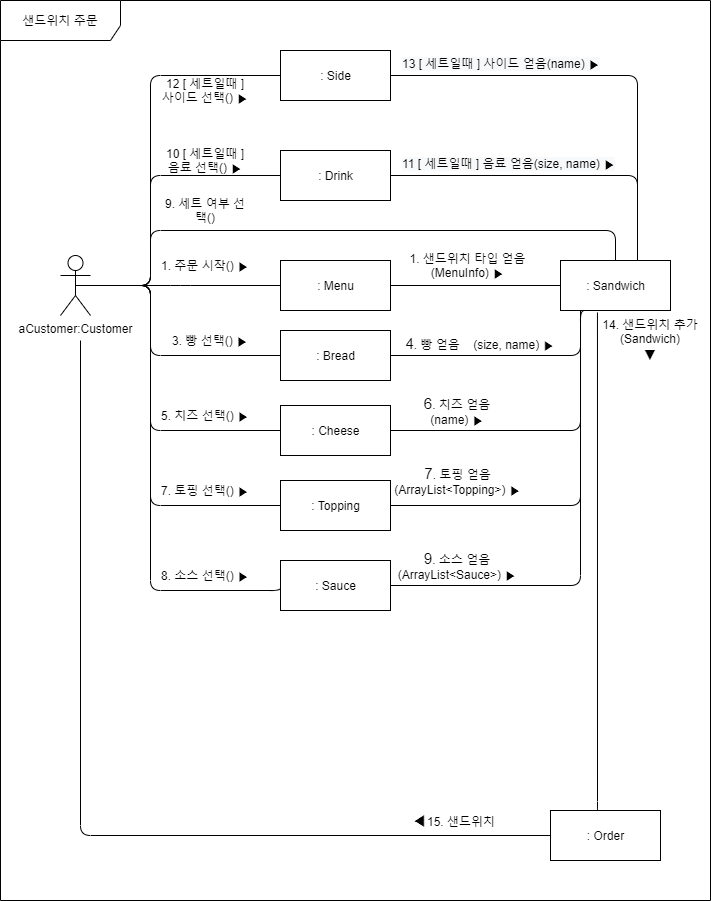

The diagram above was exported from draw.io. Its source (the exported page's mxGraphModel, read from the mxfile embedded in the PNG):
<mxGraphModel dx="3129" dy="1154" grid="1" gridSize="10" guides="1" tooltips="1" connect="1" arrows="1" fold="1" page="1" pageScale="1" pageWidth="827" pageHeight="1169" math="0" shadow="0">
  <root>
    <mxCell id="0" />
    <mxCell id="1" parent="0" />
    <mxCell id="hAGynyKhxMLSOPA2V5pt-1" value="aCustomer:Customer" style="shape=umlActor;verticalLabelPosition=bottom;verticalAlign=top;html=1;" parent="1" vertex="1">
      <mxGeometry x="-50" y="275" width="30" height="60" as="geometry" />
    </mxCell>
    <mxCell id="hAGynyKhxMLSOPA2V5pt-2" value=": Menu" style="html=1;" parent="1" vertex="1">
      <mxGeometry x="170" y="280" width="110" height="50" as="geometry" />
    </mxCell>
    <mxCell id="hAGynyKhxMLSOPA2V5pt-10" value="" style="endArrow=none;html=1;entryX=0;entryY=0.5;entryDx=0;entryDy=0;exitX=0.5;exitY=0.5;exitDx=0;exitDy=0;exitPerimeter=0;" parent="1" source="hAGynyKhxMLSOPA2V5pt-1" target="hAGynyKhxMLSOPA2V5pt-2" edge="1">
      <mxGeometry width="50" height="50" relative="1" as="geometry">
        <mxPoint x="65" y="305" as="sourcePoint" />
        <mxPoint x="140" y="190" as="targetPoint" />
        <Array as="points">
          <mxPoint x="70" y="305" />
        </Array>
      </mxGeometry>
    </mxCell>
    <mxCell id="hAGynyKhxMLSOPA2V5pt-17" value="1. 주문 시작()&amp;nbsp;▶" style="text;html=1;strokeColor=none;fillColor=none;align=center;verticalAlign=middle;whiteSpace=wrap;rounded=0;" parent="1" vertex="1">
      <mxGeometry x="40" y="275" width="110" height="20" as="geometry" />
    </mxCell>
    <mxCell id="hAGynyKhxMLSOPA2V5pt-28" value=": Sandwich" style="html=1;" parent="1" vertex="1">
      <mxGeometry x="450" y="280" width="110" height="50" as="geometry" />
    </mxCell>
    <mxCell id="hAGynyKhxMLSOPA2V5pt-32" value="&lt;span style=&quot;font-size: 15px ; background-color: rgb(255 , 255 , 255)&quot;&gt;4&lt;/span&gt;. 빵 얻음&amp;nbsp; &amp;nbsp; (size, name) ▶&lt;br&gt;&amp;nbsp;" style="text;html=1;strokeColor=none;fillColor=none;align=center;verticalAlign=middle;whiteSpace=wrap;rounded=0;" parent="1" vertex="1">
      <mxGeometry x="290" y="360" width="160" height="20" as="geometry" />
    </mxCell>
    <mxCell id="hAGynyKhxMLSOPA2V5pt-35" value="&lt;span style=&quot;font-size: 15px ; background-color: rgb(255 , 255 , 255)&quot;&gt;6&lt;/span&gt;. 치즈 얻음(name)&amp;nbsp;▶" style="text;html=1;strokeColor=none;fillColor=none;align=center;verticalAlign=middle;whiteSpace=wrap;rounded=0;" parent="1" vertex="1">
      <mxGeometry x="297.25" y="420" width="100" height="20" as="geometry" />
    </mxCell>
    <mxCell id="hAGynyKhxMLSOPA2V5pt-37" value="&lt;span style=&quot;font-size: 15px ; background-color: rgb(255 , 255 , 255)&quot;&gt;7&lt;/span&gt;. 토핑 얻음(ArrayList&amp;lt;Topping&amp;gt;) ▶" style="text;html=1;strokeColor=none;fillColor=none;align=center;verticalAlign=middle;whiteSpace=wrap;rounded=0;" parent="1" vertex="1">
      <mxGeometry x="281" y="490" width="132.5" height="20" as="geometry" />
    </mxCell>
    <mxCell id="hAGynyKhxMLSOPA2V5pt-39" value="&lt;span style=&quot;font-size: 15px ; background-color: rgb(255 , 255 , 255)&quot;&gt;9&lt;/span&gt;. 소스 얻음(ArrayList&amp;lt;Sauce&amp;gt;)&amp;nbsp;▶" style="text;html=1;strokeColor=none;fillColor=none;align=center;verticalAlign=middle;whiteSpace=wrap;rounded=0;" parent="1" vertex="1">
      <mxGeometry x="297.25" y="575" width="100" height="20" as="geometry" />
    </mxCell>
    <mxCell id="hAGynyKhxMLSOPA2V5pt-66" value="샌드위치 주문" style="shape=umlFrame;whiteSpace=wrap;html=1;width=120;height=40;" parent="1" vertex="1">
      <mxGeometry x="-110" y="20" width="710" height="900" as="geometry" />
    </mxCell>
    <mxCell id="398axXaUY6G2Asph9Ox9-2" value=": Sauce" style="html=1;" parent="1" vertex="1">
      <mxGeometry x="170" y="580" width="110" height="50" as="geometry" />
    </mxCell>
    <mxCell id="VUy_vzExi_sMbyr-WgmK-3" value="" style="endArrow=none;html=1;edgeStyle=orthogonalEdgeStyle;exitX=1;exitY=0.5;exitDx=0;exitDy=0;entryX=0;entryY=0.5;entryDx=0;entryDy=0;" edge="1" parent="1" source="hAGynyKhxMLSOPA2V5pt-2" target="hAGynyKhxMLSOPA2V5pt-28">
      <mxGeometry relative="1" as="geometry">
        <mxPoint x="300" y="304.5" as="sourcePoint" />
        <mxPoint x="380" y="304.5" as="targetPoint" />
      </mxGeometry>
    </mxCell>
    <mxCell id="VUy_vzExi_sMbyr-WgmK-7" value="" style="endArrow=none;html=1;edgeStyle=orthogonalEdgeStyle;entryX=1;entryY=0.5;entryDx=0;entryDy=0;exitX=0.25;exitY=1;exitDx=0;exitDy=0;" edge="1" parent="1" source="hAGynyKhxMLSOPA2V5pt-28" target="VUy_vzExi_sMbyr-WgmK-20">
      <mxGeometry relative="1" as="geometry">
        <mxPoint x="530" y="230" as="sourcePoint" />
        <mxPoint x="610" y="230" as="targetPoint" />
        <Array as="points">
          <mxPoint x="470" y="330" />
          <mxPoint x="470" y="450" />
        </Array>
      </mxGeometry>
    </mxCell>
    <mxCell id="VUy_vzExi_sMbyr-WgmK-8" value="" style="endArrow=none;html=1;edgeStyle=orthogonalEdgeStyle;entryX=1;entryY=0.5;entryDx=0;entryDy=0;" edge="1" parent="1" target="VUy_vzExi_sMbyr-WgmK-21">
      <mxGeometry relative="1" as="geometry">
        <mxPoint x="470" y="330" as="sourcePoint" />
        <mxPoint x="620" y="360" as="targetPoint" />
        <Array as="points">
          <mxPoint x="470" y="525" />
        </Array>
      </mxGeometry>
    </mxCell>
    <mxCell id="VUy_vzExi_sMbyr-WgmK-9" value="" style="endArrow=none;html=1;edgeStyle=orthogonalEdgeStyle;entryX=1;entryY=0.5;entryDx=0;entryDy=0;exitX=0.182;exitY=1.1;exitDx=0;exitDy=0;exitPerimeter=0;" edge="1" parent="1" source="hAGynyKhxMLSOPA2V5pt-28" target="398axXaUY6G2Asph9Ox9-2">
      <mxGeometry relative="1" as="geometry">
        <mxPoint x="550" y="404.5" as="sourcePoint" />
        <mxPoint x="630" y="404.5" as="targetPoint" />
        <Array as="points">
          <mxPoint x="470" y="605" />
        </Array>
      </mxGeometry>
    </mxCell>
    <mxCell id="VUy_vzExi_sMbyr-WgmK-10" value="" style="endArrow=none;html=1;edgeStyle=orthogonalEdgeStyle;entryX=0.336;entryY=1.04;entryDx=0;entryDy=0;entryPerimeter=0;exitX=0.418;exitY=0.02;exitDx=0;exitDy=0;exitPerimeter=0;" edge="1" parent="1" source="VUy_vzExi_sMbyr-WgmK-24" target="hAGynyKhxMLSOPA2V5pt-28">
      <mxGeometry relative="1" as="geometry">
        <mxPoint x="374" y="399" as="sourcePoint" />
        <mxPoint x="454" y="399" as="targetPoint" />
        <Array as="points">
          <mxPoint x="487" y="831" />
        </Array>
      </mxGeometry>
    </mxCell>
    <mxCell id="VUy_vzExi_sMbyr-WgmK-18" value="1. 샌드위치 타입 얻음(MenuInfo) ▶" style="text;html=1;strokeColor=none;fillColor=none;align=center;verticalAlign=middle;whiteSpace=wrap;rounded=0;" vertex="1" parent="1">
      <mxGeometry x="290" y="275" width="135" height="20" as="geometry" />
    </mxCell>
    <mxCell id="VUy_vzExi_sMbyr-WgmK-19" value=": Bread" style="html=1;" vertex="1" parent="1">
      <mxGeometry x="170" y="350" width="110" height="50" as="geometry" />
    </mxCell>
    <mxCell id="VUy_vzExi_sMbyr-WgmK-20" value=": Cheese" style="html=1;" vertex="1" parent="1">
      <mxGeometry x="170" y="425" width="110" height="50" as="geometry" />
    </mxCell>
    <mxCell id="VUy_vzExi_sMbyr-WgmK-21" value=": Topping" style="html=1;" vertex="1" parent="1">
      <mxGeometry x="170" y="500" width="110" height="50" as="geometry" />
    </mxCell>
    <mxCell id="VUy_vzExi_sMbyr-WgmK-24" value=": Order" style="html=1;" vertex="1" parent="1">
      <mxGeometry x="440" y="830" width="110" height="50" as="geometry" />
    </mxCell>
    <mxCell id="VUy_vzExi_sMbyr-WgmK-28" value="" style="endArrow=none;html=1;edgeStyle=orthogonalEdgeStyle;entryX=0;entryY=0.5;entryDx=0;entryDy=0;" edge="1" parent="1" target="VUy_vzExi_sMbyr-WgmK-24">
      <mxGeometry relative="1" as="geometry">
        <mxPoint x="-30" y="360" as="sourcePoint" />
        <mxPoint x="410" y="494.5" as="targetPoint" />
        <Array as="points">
          <mxPoint x="-30" y="855" />
        </Array>
      </mxGeometry>
    </mxCell>
    <mxCell id="VUy_vzExi_sMbyr-WgmK-31" value="" style="endArrow=none;html=1;edgeStyle=orthogonalEdgeStyle;exitX=1;exitY=0.5;exitDx=0;exitDy=0;" edge="1" parent="1" source="VUy_vzExi_sMbyr-WgmK-19">
      <mxGeometry relative="1" as="geometry">
        <mxPoint x="300" y="380" as="sourcePoint" />
        <mxPoint x="470" y="330" as="targetPoint" />
      </mxGeometry>
    </mxCell>
    <mxCell id="VUy_vzExi_sMbyr-WgmK-34" value="" style="endArrow=none;html=1;edgeStyle=orthogonalEdgeStyle;exitX=1;exitY=0.5;exitDx=0;exitDy=0;entryX=0.7;entryY=-0.04;entryDx=0;entryDy=0;entryPerimeter=0;" edge="1" parent="1" source="VUy_vzExi_sMbyr-WgmK-56" target="hAGynyKhxMLSOPA2V5pt-28">
      <mxGeometry relative="1" as="geometry">
        <mxPoint x="390" y="150" as="sourcePoint" />
        <mxPoint x="550" y="200" as="targetPoint" />
        <Array as="points">
          <mxPoint x="527" y="195" />
        </Array>
      </mxGeometry>
    </mxCell>
    <mxCell id="VUy_vzExi_sMbyr-WgmK-41" value="" style="endArrow=none;html=1;edgeStyle=orthogonalEdgeStyle;entryX=0;entryY=0.5;entryDx=0;entryDy=0;" edge="1" parent="1" target="VUy_vzExi_sMbyr-WgmK-19">
      <mxGeometry relative="1" as="geometry">
        <mxPoint x="-33" y="305" as="sourcePoint" />
        <mxPoint x="160" y="380" as="targetPoint" />
        <Array as="points">
          <mxPoint x="40" y="305" />
          <mxPoint x="40" y="375" />
        </Array>
      </mxGeometry>
    </mxCell>
    <mxCell id="VUy_vzExi_sMbyr-WgmK-43" value="" style="endArrow=none;html=1;edgeStyle=orthogonalEdgeStyle;entryX=0;entryY=0.5;entryDx=0;entryDy=0;exitX=0.5;exitY=0.5;exitDx=0;exitDy=0;exitPerimeter=0;" edge="1" parent="1" source="hAGynyKhxMLSOPA2V5pt-1" target="VUy_vzExi_sMbyr-WgmK-20">
      <mxGeometry relative="1" as="geometry">
        <mxPoint x="-46.5" y="380" as="sourcePoint" />
        <mxPoint x="156.5" y="450" as="targetPoint" />
        <Array as="points">
          <mxPoint x="40" y="305" />
          <mxPoint x="40" y="450" />
        </Array>
      </mxGeometry>
    </mxCell>
    <mxCell id="VUy_vzExi_sMbyr-WgmK-44" value="" style="endArrow=none;html=1;edgeStyle=orthogonalEdgeStyle;entryX=0;entryY=0.5;entryDx=0;entryDy=0;exitX=0.5;exitY=0.5;exitDx=0;exitDy=0;exitPerimeter=0;" edge="1" parent="1" source="hAGynyKhxMLSOPA2V5pt-1" target="VUy_vzExi_sMbyr-WgmK-21">
      <mxGeometry relative="1" as="geometry">
        <mxPoint x="-47.5" y="380" as="sourcePoint" />
        <mxPoint x="157.5" y="525" as="targetPoint" />
        <Array as="points">
          <mxPoint x="40" y="305" />
          <mxPoint x="40" y="525" />
        </Array>
      </mxGeometry>
    </mxCell>
    <mxCell id="VUy_vzExi_sMbyr-WgmK-45" value="" style="endArrow=none;html=1;edgeStyle=orthogonalEdgeStyle;entryX=0;entryY=0.5;entryDx=0;entryDy=0;exitX=0.5;exitY=0.5;exitDx=0;exitDy=0;exitPerimeter=0;" edge="1" parent="1" source="hAGynyKhxMLSOPA2V5pt-1" target="398axXaUY6G2Asph9Ox9-2">
      <mxGeometry relative="1" as="geometry">
        <mxPoint x="-47.5" y="390" as="sourcePoint" />
        <mxPoint x="157.5" y="610" as="targetPoint" />
        <Array as="points">
          <mxPoint x="40" y="305" />
          <mxPoint x="40" y="610" />
          <mxPoint x="170" y="610" />
        </Array>
      </mxGeometry>
    </mxCell>
    <mxCell id="VUy_vzExi_sMbyr-WgmK-46" value="3. 빵 선택() ▶" style="text;html=1;strokeColor=none;fillColor=none;align=center;verticalAlign=middle;whiteSpace=wrap;rounded=0;" vertex="1" parent="1">
      <mxGeometry x="60" y="350" width="80" height="20" as="geometry" />
    </mxCell>
    <mxCell id="VUy_vzExi_sMbyr-WgmK-48" value="5. 치즈 선택() ▶" style="text;html=1;strokeColor=none;fillColor=none;align=center;verticalAlign=middle;whiteSpace=wrap;rounded=0;" vertex="1" parent="1">
      <mxGeometry x="50" y="425" width="90" height="20" as="geometry" />
    </mxCell>
    <mxCell id="VUy_vzExi_sMbyr-WgmK-49" value="7. 토핑 선택() ▶" style="text;html=1;strokeColor=none;fillColor=none;align=center;verticalAlign=middle;whiteSpace=wrap;rounded=0;" vertex="1" parent="1">
      <mxGeometry x="50" y="500" width="90" height="20" as="geometry" />
    </mxCell>
    <mxCell id="VUy_vzExi_sMbyr-WgmK-50" value="8. 소스 선택() ▶" style="text;html=1;strokeColor=none;fillColor=none;align=center;verticalAlign=middle;whiteSpace=wrap;rounded=0;" vertex="1" parent="1">
      <mxGeometry x="50" y="585" width="90" height="20" as="geometry" />
    </mxCell>
    <mxCell id="VUy_vzExi_sMbyr-WgmK-52" value="" style="endArrow=none;html=1;edgeStyle=orthogonalEdgeStyle;exitX=0.5;exitY=0.5;exitDx=0;exitDy=0;exitPerimeter=0;entryX=0.5;entryY=0;entryDx=0;entryDy=0;" edge="1" parent="1" source="hAGynyKhxMLSOPA2V5pt-1" target="hAGynyKhxMLSOPA2V5pt-28">
      <mxGeometry relative="1" as="geometry">
        <mxPoint x="102.5" y="-80" as="sourcePoint" />
        <mxPoint x="70" y="60" as="targetPoint" />
        <Array as="points">
          <mxPoint x="40" y="305" />
          <mxPoint x="40" y="250" />
          <mxPoint x="505" y="250" />
        </Array>
      </mxGeometry>
    </mxCell>
    <mxCell id="VUy_vzExi_sMbyr-WgmK-53" value="9. 세트 여부 선택()" style="text;html=1;strokeColor=none;fillColor=none;align=center;verticalAlign=middle;whiteSpace=wrap;rounded=0;" vertex="1" parent="1">
      <mxGeometry x="50" y="220" width="90" height="20" as="geometry" />
    </mxCell>
    <mxCell id="VUy_vzExi_sMbyr-WgmK-55" value=": Side" style="html=1;" vertex="1" parent="1">
      <mxGeometry x="170" y="70" width="110" height="50" as="geometry" />
    </mxCell>
    <mxCell id="VUy_vzExi_sMbyr-WgmK-56" value=": Drink" style="html=1;" vertex="1" parent="1">
      <mxGeometry x="170" y="170" width="110" height="50" as="geometry" />
    </mxCell>
    <mxCell id="VUy_vzExi_sMbyr-WgmK-58" value="" style="endArrow=none;html=1;edgeStyle=orthogonalEdgeStyle;entryX=0;entryY=0.5;entryDx=0;entryDy=0;exitX=0.5;exitY=0.5;exitDx=0;exitDy=0;exitPerimeter=0;" edge="1" parent="1" source="hAGynyKhxMLSOPA2V5pt-1" target="VUy_vzExi_sMbyr-WgmK-56">
      <mxGeometry relative="1" as="geometry">
        <mxPoint x="-33" y="240" as="sourcePoint" />
        <mxPoint x="170" y="310" as="targetPoint" />
        <Array as="points">
          <mxPoint x="40" y="305" />
          <mxPoint x="40" y="195" />
        </Array>
      </mxGeometry>
    </mxCell>
    <mxCell id="VUy_vzExi_sMbyr-WgmK-59" value="" style="endArrow=none;html=1;edgeStyle=orthogonalEdgeStyle;entryX=0;entryY=0.5;entryDx=0;entryDy=0;exitX=0.5;exitY=0.5;exitDx=0;exitDy=0;exitPerimeter=0;" edge="1" parent="1" source="hAGynyKhxMLSOPA2V5pt-1" target="VUy_vzExi_sMbyr-WgmK-55">
      <mxGeometry relative="1" as="geometry">
        <mxPoint x="-13" y="325" as="sourcePoint" />
        <mxPoint x="190" y="395" as="targetPoint" />
        <Array as="points">
          <mxPoint x="40" y="305" />
          <mxPoint x="40" y="95" />
        </Array>
      </mxGeometry>
    </mxCell>
    <mxCell id="VUy_vzExi_sMbyr-WgmK-60" value="10 [ 세트일때 ] 음료 선택() ▶" style="text;html=1;strokeColor=none;fillColor=none;align=center;verticalAlign=middle;whiteSpace=wrap;rounded=0;" vertex="1" parent="1">
      <mxGeometry x="50" y="170" width="90" height="20" as="geometry" />
    </mxCell>
    <mxCell id="VUy_vzExi_sMbyr-WgmK-61" value="12 [ 세트일때 ] 사이드 선택() ▶" style="text;html=1;strokeColor=none;fillColor=none;align=center;verticalAlign=middle;whiteSpace=wrap;rounded=0;" vertex="1" parent="1">
      <mxGeometry x="50" y="100" width="90" height="20" as="geometry" />
    </mxCell>
    <mxCell id="VUy_vzExi_sMbyr-WgmK-63" value="" style="endArrow=none;html=1;edgeStyle=orthogonalEdgeStyle;entryX=0.7;entryY=0;entryDx=0;entryDy=0;entryPerimeter=0;exitX=1;exitY=0.5;exitDx=0;exitDy=0;" edge="1" parent="1" source="VUy_vzExi_sMbyr-WgmK-55" target="hAGynyKhxMLSOPA2V5pt-28">
      <mxGeometry relative="1" as="geometry">
        <mxPoint x="320" y="30" as="sourcePoint" />
        <mxPoint x="527" y="113" as="targetPoint" />
        <Array as="points">
          <mxPoint x="527" y="95" />
        </Array>
      </mxGeometry>
    </mxCell>
    <mxCell id="VUy_vzExi_sMbyr-WgmK-64" value="&lt;span style=&quot;color: rgb(0 , 0 , 0) ; font-family: &amp;#34;helvetica&amp;#34; ; font-size: 12px ; font-style: normal ; font-weight: 400 ; letter-spacing: normal ; text-align: center ; text-indent: 0px ; text-transform: none ; word-spacing: 0px ; background-color: rgb(248 , 249 , 250) ; display: inline ; float: none&quot;&gt;11 [ 세트일때 ] 음료 얻음(size, name) ▶&lt;/span&gt;" style="text;whiteSpace=wrap;html=1;" vertex="1" parent="1">
      <mxGeometry x="290" y="170" width="230" height="30" as="geometry" />
    </mxCell>
    <mxCell id="VUy_vzExi_sMbyr-WgmK-65" value="&lt;span style=&quot;color: rgb(0 , 0 , 0) ; font-family: &amp;#34;helvetica&amp;#34; ; font-size: 12px ; font-style: normal ; font-weight: 400 ; letter-spacing: normal ; text-align: center ; text-indent: 0px ; text-transform: none ; word-spacing: 0px ; background-color: rgb(248 , 249 , 250) ; display: inline ; float: none&quot;&gt;13 [ 세트일때 ] 사이드 얻음(name) ▶&lt;/span&gt;" style="text;whiteSpace=wrap;html=1;" vertex="1" parent="1">
      <mxGeometry x="290" y="70" width="212.75" height="30" as="geometry" />
    </mxCell>
    <mxCell id="VUy_vzExi_sMbyr-WgmK-66" value="14. 샌드위치 추가(Sandwich)&lt;br&gt;&lt;span style=&quot;font-family: , sans-serif ; font-size: 15px ; background-color: rgb(255 , 255 , 255)&quot;&gt;▼&lt;/span&gt;" style="text;html=1;strokeColor=none;fillColor=none;align=center;verticalAlign=middle;whiteSpace=wrap;rounded=0;" vertex="1" parent="1">
      <mxGeometry x="490" y="350" width="100" height="20" as="geometry" />
    </mxCell>
    <mxCell id="VUy_vzExi_sMbyr-WgmK-67" value="&lt;span style=&quot;font-family: , sans-serif ; font-size: 15px ; background-color: rgb(255 , 255 , 255)&quot;&gt;◀&lt;/span&gt;15. 샌드위치" style="text;html=1;strokeColor=none;fillColor=none;align=center;verticalAlign=middle;whiteSpace=wrap;rounded=0;" vertex="1" parent="1">
      <mxGeometry x="297" y="830" width="93" height="20" as="geometry" />
    </mxCell>
  </root>
</mxGraphModel>